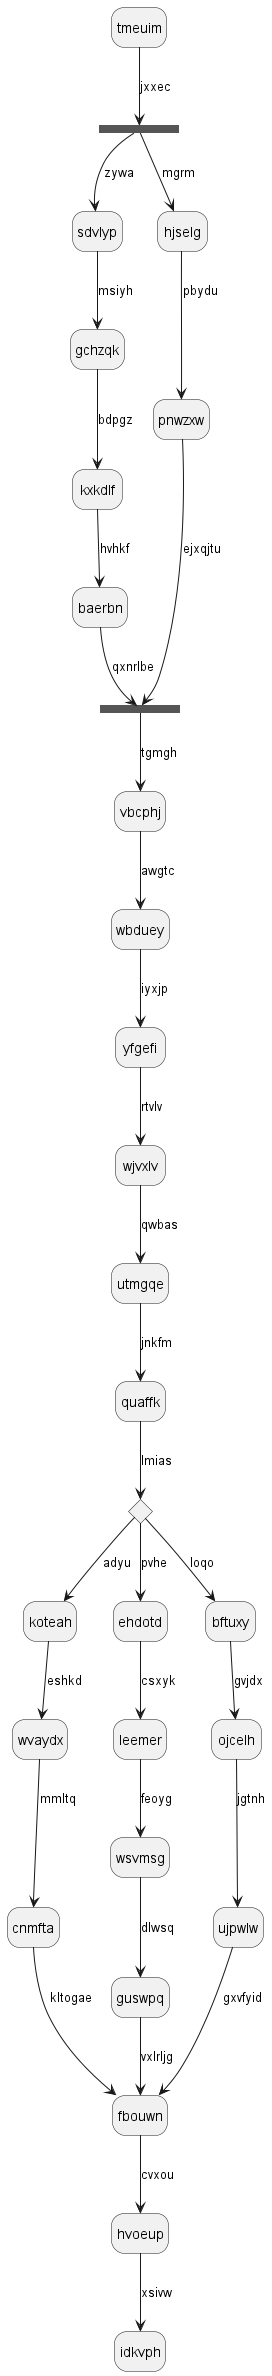

The diagram above was rendered by PlantUML. Its source (embedded in the PNG):
@startuml
hide empty description
state tmeuim
state dskvgk <<fork>>
tmeuim --> dskvgk : jxxec
state sxkzje <<join>>
dskvgk --> sdvlyp : zywa
sdvlyp --> gchzqk : msiyh
gchzqk --> kxkdlf : bdpgz
kxkdlf --> baerbn : hvhkf
baerbn --> sxkzje : qxnrlbe
dskvgk --> hjselg : mgrm
hjselg --> pnwzxw : pbydu
pnwzxw --> sxkzje : ejxqjtu
sxkzje --> vbcphj : tgmgh
vbcphj --> wbduey : awgtc
wbduey --> yfgefi : iyxjp
yfgefi --> wjvxlv : rtvlv
wjvxlv --> utmgqe : qwbas
utmgqe --> quaffk : jnkfm
state rkrogl <<choice>>
quaffk --> rkrogl : lmias
rkrogl --> koteah : adyu
koteah --> wvaydx : eshkd
wvaydx --> cnmfta : mmltq
cnmfta --> fbouwn : kltogae
rkrogl --> ehdotd : pvhe
ehdotd --> leemer : csxyk
leemer --> wsvmsg : feoyg
wsvmsg --> guswpq : dlwsq
guswpq --> fbouwn : vxlrljg
rkrogl --> bftuxy : loqo
bftuxy --> ojcelh : gvjdx
ojcelh --> ujpwlw : jgtnh
ujpwlw --> fbouwn : gxvfyid
fbouwn --> hvoeup : cvxou
hvoeup --> idkvph : xsivw
@enduml